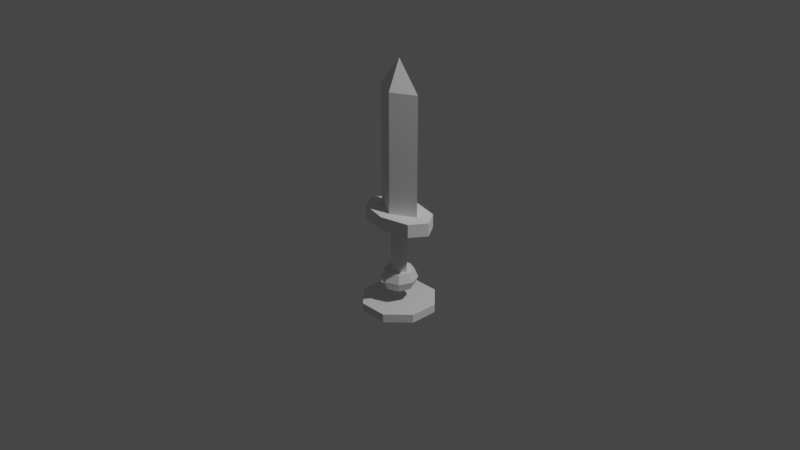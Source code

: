 # Source: SM_Knight.blend  (saved by Blender 2.83.19; exported with 4.5.12 LTS)
import bpy
from mathutils import Matrix  # noqa: F401  (used for matrix-valued properties, if any)

bpy.ops.wm.read_factory_settings(use_empty=True)
scene = bpy.context.scene
scene.name = 'Scene'

# ---- collections
col_collection = bpy.data.collections.new('Collection'); scene.collection.children.link(col_collection)

# ---- world
world_world = bpy.data.worlds.new('World'); scene.world = world_world
world_world.use_nodes = True; world_world.node_tree.nodes.clear()
_N = world_world.node_tree.nodes; _L = world_world.node_tree.links
n0 = _N.new('ShaderNodeOutputWorld'); n0.name = 'World Output'; n0.location = (300, 300)
n1 = _N.new('ShaderNodeBackground'); n1.name = 'Background'; n1.location = (10, 300)
n1.inputs[0].default_value = (0.05088, 0.05088, 0.05088, 1.0)
_L.new(n1.outputs[0], n0.inputs[0])
n0.is_active_output = True
world_world.color = (0.05088, 0.05088, 0.05088)
world_world.use_sun_shadow = False
world_world.sun_shadow_jitter_overblur = 0.0

# ---- cameras
cam_camera = bpy.data.cameras.new('Camera')
cam_camera.clip_end = 100.0
cam_camera.ortho_scale = 7.314

# ---- lights
light_light = bpy.data.lights.new('Light', 'POINT')
light_light.transmission_factor = 0.0
light_light.energy = 1000.0
light_light.shadow_soft_size = 0.1
light_light.shadow_maximum_resolution = 0.006
light_light.use_absolute_resolution = True

# ---- meshes
me_cylinder = bpy.data.meshes.new('Cylinder')
me_cylinder.from_pydata([(0.1541, 0.3721, -1.0), (0.1541, 0.3721, -0.9071), (0.3721, 0.1541, -1.0), (0.3721, 0.1541, -0.9071), (0.3721, -0.1541, -1.0), (0.3721, -0.1541, -0.9071), (0.1541, -0.3721, -1.0), (0.1541, -0.3721, -0.9071), (-0.1541, -0.3721, -1.0), (-0.1541, -0.3721, -0.9071), (-0.3721, -0.1541, -1.0), (-0.3721, -0.1541, -0.9071), (-0.3721, 0.1541, -1.0), (-0.3721, 0.1541, -0.9071), (-0.1541, 0.3721, -1.0), (-0.1541, 0.3721, -0.9071), (-1.275e-06, 0.1582, -0.7587), (-1.473e-06, 0.1133, -0.6341), (0.1119, 0.1119, -0.7587), (0.1582, 2.764e-07, -0.7587), (0.1133, 7.465e-07, -0.6341), (0.1119, -0.1119, -0.7587), (-1.326e-06, -0.1582, -0.7587), (-1.359e-06, -0.1133, -0.6341), (-0.1119, -0.1119, -0.7587), (-0.1582, 4.172e-07, -0.7587), (-0.1133, 2.523e-07, -0.6341), (-0.1119, 0.1119, -0.7587), (-1.278e-06, 0.1971, -0.6647), (0.1394, 0.1394, -0.6647), (0.1971, 2.678e-07, -0.6647), (0.1394, -0.1394, -0.6647), (-1.342e-06, -0.1971, -0.6647), (-0.1394, -0.1394, -0.6647), (-0.1971, 4.432e-07, -0.6647), (-0.1394, 0.1394, -0.6647), (-1.275e-06, 0.1582, -0.5708), (0.1119, 0.1119, -0.5708), (0.1582, 2.764e-07, -0.5708), (0.1119, -0.1119, -0.5708), (-1.326e-06, -0.1582, -0.5708), (-0.1119, -0.1119, -0.5708), (-0.1582, 4.172e-07, -0.5708), (-0.1119, 0.1119, -0.5708), (-1.473e-06, 0.1133, 0.09), (0.1133, 7.465e-07, 0.09), (-1.359e-06, -0.1133, 0.09), (-0.1133, 2.523e-07, 0.09), (-1.303e-06, 0.2476, -0.0433), (0.3091, 0.1751, -0.0433), (0.4252, 2.134e-07, -0.0433), (0.3091, -0.1751, -0.0433), (-1.446e-06, -0.2476, -0.0433), (-0.3091, -0.1751, -0.0433), (-0.4252, 5.919e-07, -0.0433), (-0.3091, 0.1751, -0.0433), (-1.303e-06, 0.2476, 0.1002), (0.3091, 0.1751, 0.1002), (0.4252, 2.134e-07, 0.1002), (0.3091, -0.1751, 0.1002), (-1.446e-06, -0.2476, 0.1002), (-0.3091, -0.1751, 0.1002), (-0.4252, 5.919e-07, 0.1002), (-0.3091, 0.1751, 0.1002), (-0.2584, 4.769e-07, 0.05985), (0.2585, 2.094e-07, 0.05985), (-1.349e-06, 0.135, 0.05985), (-1.393e-06, -0.135, 0.05985), (-0.2584, 4.769e-07, 1.382), (0.2585, 2.094e-07, 1.382), (-1.349e-06, 0.135, 1.382), (-1.393e-06, -0.135, 1.382), (3.402e-05, 3.57e-07, 1.697)], [], [(10, 11, 13, 12), (2, 0, 1, 3), (4, 5, 7, 6), (6, 7, 9, 8), (3, 1, 9), (7, 5, 9), (3, 9, 5), (0, 14, 15, 1), (9, 13, 11), (12, 13, 15, 14), (8, 9, 11, 10), (33, 32, 40, 41), (25, 24, 33, 34), (42, 34, 33, 41), (20, 17, 44, 45), (26, 23, 46, 47), (23, 20, 45, 46), (26, 47, 44, 17), (61, 53, 52, 60), (59, 51, 50, 58), (54, 62, 63, 55), (56, 48, 55, 63), (57, 58, 50, 49), (61, 62, 54, 53), (60, 52, 51, 59), (57, 49, 48, 56), (33, 24, 22, 32), (21, 31, 32, 22), (31, 39, 40, 32), (36, 43, 40), (40, 39, 38), (30, 38, 39, 31), (19, 30, 31, 21), (40, 38, 37), (29, 37, 38, 30), (18, 29, 30, 19), (41, 40, 42), (28, 36, 37, 29), (29, 18, 16, 28), (42, 40, 43), (28, 35, 43, 36), (35, 28, 16, 27), (40, 37, 36), (34, 42, 43, 35), (25, 34, 35, 27), (59, 58, 60), (58, 57, 60), (56, 60, 57), (66, 70, 69, 65), (64, 68, 70, 66), (65, 69, 71, 67), (67, 71, 68, 64), (71, 72, 68), (70, 72, 69), (68, 72, 70), (69, 72, 71), (15, 13, 9), (2, 3, 5, 4), (15, 9, 1), (56, 63, 60), (62, 60, 63), (60, 62, 61)])
_uv = me_cylinder.uv_layers.new(name='UVMap')
_uv.uv.foreach_set('vector', [0.4551, 0.04127, 0.4637, 0.04818, 0.4103, 0.06081, 0.382, 0.05768, 0.5595, 0.09749, 0.4641, 0.09902, 0.473, 0.09209, 0.549, 0.09175, 0.6268, 0.08199, 0.6006, 0.07904, 0.5991, 0.06137, 0.6268, 0.05876, 0.6268, 0.05876, 0.5991, 0.06137, 0.5401, 0.04959, 0.5527, 0.04323, 0.549, 0.09175, 0.473, 0.09209, 0.5401, 0.04959, 0.5991, 0.06137, 0.6006, 0.07904, 0.5401, 0.04959, 0.549, 0.09175, 0.5401, 0.04959, 0.6006, 0.07904, 0.4641, 0.09902, 0.3826, 0.08299, 0.4143, 0.07937, 0.473, 0.09209, 0.5401, 0.04959, 0.4103, 0.06081, 0.4637, 0.04818, 0.382, 0.05768, 0.4103, 0.06081, 0.4143, 0.07937, 0.3826, 0.08299, 0.5527, 0.04323, 0.5401, 0.04959, 0.4637, 0.04818, 0.4551, 0.04127, 0.4897, 0.1659, 0.5077, 0.1591, 0.5074, 0.1709, 0.4976, 0.1741, 0.458, 0.1841, 0.465, 0.1406, 0.4897, 0.1659, 0.4824, 0.1832, 0.4938, 0.1837, 0.4824, 0.1832, 0.4897, 0.1659, 0.4976, 0.1741, 0.539, 0.3627, 0.5235, 0.3627, 0.5235, 0.2616, 0.539, 0.2616, 0.5079, 0.3627, 0.4924, 0.3627, 0.4924, 0.2616, 0.5079, 0.2616, 0.4924, 0.3627, 0.4769, 0.3627, 0.4769, 0.2616, 0.4924, 0.2616, 0.5079, 0.3627, 0.5079, 0.2616, 0.5235, 0.2616, 0.5235, 0.3627, 0.6295, 0.4495, 0.6669, 0.4582, 0.5048, 0.4674, 0.5059, 0.4567, 0.3828, 0.4503, 0.3491, 0.4578, 0.3073, 0.4369, 0.3491, 0.437, 0.7047, 0.4352, 0.6625, 0.4357, 0.6228, 0.4222, 0.6561, 0.4149, 0.5057, 0.4142, 0.507, 0.4037, 0.6561, 0.4149, 0.6228, 0.4222, 0.388, 0.4232, 0.3491, 0.437, 0.3073, 0.4369, 0.3515, 0.4149, 0.6295, 0.4495, 0.6625, 0.4357, 0.7047, 0.4352, 0.6669, 0.4582, 0.5059, 0.4567, 0.5048, 0.4674, 0.3491, 0.4578, 0.3828, 0.4503, 0.388, 0.4232, 0.3515, 0.4149, 0.507, 0.4037, 0.5057, 0.4142, 0.4897, 0.1659, 0.465, 0.1406, 0.5099, 0.1292, 0.5077, 0.1591, 0.5462, 0.1497, 0.5255, 0.1671, 0.5077, 0.1591, 0.5099, 0.1292, 0.5255, 0.1671, 0.5169, 0.1742, 0.5074, 0.1709, 0.5077, 0.1591, 0.5075, 0.197, 0.4982, 0.1925, 0.5074, 0.1709, 0.5074, 0.1709, 0.5169, 0.1742, 0.5208, 0.1833, 0.5316, 0.1846, 0.5208, 0.1833, 0.5169, 0.1742, 0.5255, 0.1671, 0.5564, 0.1868, 0.5316, 0.1846, 0.5255, 0.1671, 0.5462, 0.1497, 0.5074, 0.1709, 0.5208, 0.1833, 0.5169, 0.1926, 0.5238, 0.2009, 0.5169, 0.1926, 0.5208, 0.1833, 0.5316, 0.1846, 0.539, 0.218, 0.5238, 0.2009, 0.5316, 0.1846, 0.5564, 0.1868, 0.4976, 0.1741, 0.5074, 0.1709, 0.4938, 0.1837, 0.5073, 0.2078, 0.5075, 0.197, 0.5169, 0.1926, 0.5238, 0.2009, 0.5238, 0.2009, 0.539, 0.218, 0.5078, 0.2283, 0.5073, 0.2078, 0.4938, 0.1837, 0.5074, 0.1709, 0.4982, 0.1925, 0.5073, 0.2078, 0.4905, 0.2004, 0.4982, 0.1925, 0.5075, 0.197, 0.4905, 0.2004, 0.5073, 0.2078, 0.5078, 0.2283, 0.4701, 0.2219, 0.5074, 0.1709, 0.5169, 0.1926, 0.5075, 0.197, 0.4824, 0.1832, 0.4938, 0.1837, 0.4982, 0.1925, 0.4905, 0.2004, 0.458, 0.1841, 0.4824, 0.1832, 0.4905, 0.2004, 0.4701, 0.2219, 0.3828, 0.4503, 0.3491, 0.437, 0.5059, 0.4567, 0.3491, 0.437, 0.388, 0.4232, 0.5059, 0.4567, 0.5057, 0.4142, 0.5059, 0.4567, 0.388, 0.4232, 0.4595, 0.5193, 0.4752, 0.8637, 0.4363, 0.9044, 0.4145, 0.5269, 0.5092, 0.5173, 0.5065, 0.8412, 0.4752, 0.8637, 0.4595, 0.5193, 0.5957, 0.5282, 0.5804, 0.8986, 0.539, 0.8597, 0.553, 0.5217, 0.553, 0.5217, 0.539, 0.8597, 0.5065, 0.8412, 0.5092, 0.5173, 0.539, 0.8597, 0.5082, 0.9527, 0.5065, 0.8412, 0.4752, 0.8637, 0.5082, 0.9527, 0.4363, 0.9044, 0.5065, 0.8412, 0.5082, 0.9527, 0.4752, 0.8637, 0.5804, 0.8986, 0.5082, 0.9527, 0.539, 0.8597, 0.4143, 0.07937, 0.4103, 0.06081, 0.5401, 0.04959, 0.5595, 0.09749, 0.549, 0.09175, 0.6006, 0.07904, 0.6268, 0.08199, 0.4143, 0.07937, 0.5401, 0.04959, 0.473, 0.09209, 0.5057, 0.4142, 0.6228, 0.4222, 0.5059, 0.4567, 0.6625, 0.4357, 0.5059, 0.4567, 0.6228, 0.4222, 0.5059, 0.4567, 0.6625, 0.4357, 0.6295, 0.4495])
me_cylinder.use_remesh_fix_poles = True
me_cylinder.use_remesh_preserve_attributes = False
me_cylinder.use_mirror_vertex_groups = False
me_cylinder.update()

# ---- objects
ob_light = bpy.data.objects.new('Light', light_light)
ob_camera = bpy.data.objects.new('Camera', cam_camera)
ob_cylinder = bpy.data.objects.new('Cylinder', me_cylinder)

# ---- transforms, parenting, visibility, modifiers, constraints
ob_light.location = (4.076, 1.005, 5.904)
ob_light.rotation_euler = (0.6503, 0.05522, 1.866)
ob_light.lock_rotations_4d = False
ob_light.empty_display_type = 'ARROWS'
ob_light.color = (0.0, 0.0, 0.0, 0.0)
ob_light.lineart.crease_threshold = 0.0
ob_camera.location = (7.359, -6.926, 4.958)
ob_camera.rotation_euler = (1.109, 0.0, 0.8149)
ob_camera.lock_rotations_4d = False
ob_camera.empty_display_type = 'ARROWS'
ob_camera.color = (0.0, 0.0, 0.0, 0.0)
ob_camera.display_type = 'WIRE'
ob_camera.lineart.crease_threshold = 0.0
ob_cylinder.location = (0.0, 0.0, 0.0)
ob_cylinder.lineart.crease_threshold = 0.0

# ---- collection membership
col_collection.objects.link(ob_light)
col_collection.objects.link(ob_camera)
col_collection.objects.link(ob_cylinder)

# ---- scene / render settings (as saved in the file)
scene.camera = ob_camera
scene.frame_start = 1; scene.frame_end = 250; scene.frame_set(1)
scene.render.engine = 'BLENDER_EEVEE_NEXT'
scene.cycles.use_denoising = False
scene.cycles.samples = 128
scene.cycles.sampling_pattern = 'TABULATED_SOBOL'
scene.cycles.use_adaptive_sampling = False
scene.cycles.use_light_tree = False
scene.view_settings.view_transform = 'Filmic'
bpy.context.view_layer.update()
